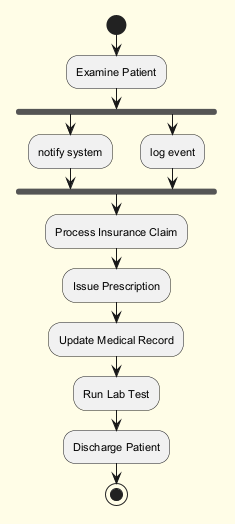

The diagram above was rendered by PlantUML. Its source (embedded in the PNG):
@startuml
skinparam backgroundColor #FFFDE7
skinparam classBackgroundColor #FFF9C4
skinparam classBorderColor #F57F17
skinparam defaultFontSize 11
start
:Examine Patient;
fork
:notify system;
fork again
:log event;
end fork
:Process Insurance Claim;
:Issue Prescription;
:Update Medical Record;
:Run Lab Test;
:Discharge Patient;
stop
@enduml